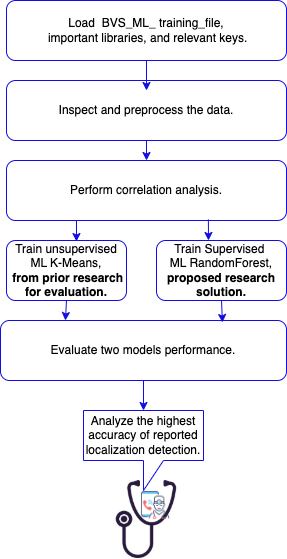

The diagram above was exported from draw.io. Its source (the exported page's mxGraphModel, read from the mxfile embedded in the PNG):
<mxGraphModel dx="954" dy="565" grid="1" gridSize="10" guides="1" tooltips="1" connect="1" arrows="1" fold="1" page="0" pageScale="1" pageWidth="827" pageHeight="1169" math="0" shadow="0">
  <root>
    <mxCell id="0" />
    <mxCell id="1" parent="0" />
    <mxCell id="nCVWKbd3ix43kSviaOGZ-12" style="edgeStyle=orthogonalEdgeStyle;rounded=0;orthogonalLoop=1;jettySize=auto;html=1;elbow=vertical;labelBackgroundColor=none;fontColor=#252323;strokeColor=#110de3;" parent="1" edge="1">
      <mxGeometry relative="1" as="geometry">
        <mxPoint x="420" y="270" as="targetPoint" />
        <mxPoint x="420" y="270" as="sourcePoint" />
      </mxGeometry>
    </mxCell>
    <mxCell id="jHzu3f6MQol0QRv3AMzJ-5" value="Perform correlation analysis." style="rounded=1;whiteSpace=wrap;html=1;labelBackgroundColor=none;strokeColor=#110de3;" parent="1" vertex="1">
      <mxGeometry x="280" y="280" width="280" height="60" as="geometry" />
    </mxCell>
    <mxCell id="jHzu3f6MQol0QRv3AMzJ-6" value="Inspect and preprocess the data." style="rounded=1;whiteSpace=wrap;html=1;labelBackgroundColor=none;strokeColor=#110de3;" parent="1" vertex="1">
      <mxGeometry x="280" y="200" width="280" height="60" as="geometry" />
    </mxCell>
    <mxCell id="jHzu3f6MQol0QRv3AMzJ-7" value="Load&amp;nbsp; BVS_ML_ training_file,&lt;div&gt;&lt;span style=&quot;background-color: initial;&quot;&gt;&amp;nbsp;important libraries, and relevant keys.&lt;/span&gt;&lt;/div&gt;" style="rounded=1;whiteSpace=wrap;html=1;labelBackgroundColor=none;strokeColor=#110de3;" parent="1" vertex="1">
      <mxGeometry x="280" y="120" width="280" height="60" as="geometry" />
    </mxCell>
    <mxCell id="jHzu3f6MQol0QRv3AMzJ-8" value="Train Supervised&amp;nbsp;&lt;div&gt;ML RandomForest,&lt;div&gt;&lt;b&gt;proposed research solution.&lt;/b&gt;&lt;/div&gt;&lt;/div&gt;" style="rounded=1;whiteSpace=wrap;html=1;labelBackgroundColor=none;strokeColor=#110de3;" parent="1" vertex="1">
      <mxGeometry x="430" y="360" width="130" height="60" as="geometry" />
    </mxCell>
    <mxCell id="nCVWKbd3ix43kSviaOGZ-1" value="Evaluate two models performance." style="rounded=1;whiteSpace=wrap;html=1;labelBackgroundColor=none;strokeColor=#110de3;" parent="1" vertex="1">
      <mxGeometry x="274" y="440" width="286" height="60" as="geometry" />
    </mxCell>
    <mxCell id="nCVWKbd3ix43kSviaOGZ-9" value="Train unsupervised ML K-Means,&lt;div&gt;&amp;nbsp;&lt;b&gt;from prior research for evaluation.&lt;/b&gt;&lt;/div&gt;" style="rounded=1;whiteSpace=wrap;html=1;labelBackgroundColor=none;strokeColor=#110de3;" parent="1" vertex="1">
      <mxGeometry x="280" y="360" width="120" height="60" as="geometry" />
    </mxCell>
    <mxCell id="nCVWKbd3ix43kSviaOGZ-17" value="" style="endArrow=classic;html=1;rounded=0;elbow=vertical;exitX=0.5;exitY=1;exitDx=0;exitDy=0;entryX=0.5;entryY=0.167;entryDx=0;entryDy=0;entryPerimeter=0;labelBackgroundColor=none;fontColor=#252323;strokeColor=#110de3;" parent="1" source="jHzu3f6MQol0QRv3AMzJ-7" target="jHzu3f6MQol0QRv3AMzJ-6" edge="1">
      <mxGeometry width="50" height="50" relative="1" as="geometry">
        <mxPoint x="390" y="320" as="sourcePoint" />
        <mxPoint x="440" y="270" as="targetPoint" />
      </mxGeometry>
    </mxCell>
    <mxCell id="nCVWKbd3ix43kSviaOGZ-18" value="" style="endArrow=classic;html=1;rounded=0;elbow=vertical;exitX=0.5;exitY=1;exitDx=0;exitDy=0;entryX=0.5;entryY=0;entryDx=0;entryDy=0;labelBackgroundColor=none;fontColor=#252323;strokeColor=#110de3;" parent="1" source="jHzu3f6MQol0QRv3AMzJ-6" target="jHzu3f6MQol0QRv3AMzJ-5" edge="1">
      <mxGeometry width="50" height="50" relative="1" as="geometry">
        <mxPoint x="430" y="190" as="sourcePoint" />
        <mxPoint x="430" y="220" as="targetPoint" />
      </mxGeometry>
    </mxCell>
    <mxCell id="nCVWKbd3ix43kSviaOGZ-20" value="" style="endArrow=classic;html=1;rounded=0;elbow=vertical;exitX=0.721;exitY=0.983;exitDx=0;exitDy=0;labelBackgroundColor=none;fontColor=#252323;exitPerimeter=0;strokeColor=#110de3;" parent="1" source="jHzu3f6MQol0QRv3AMzJ-5" target="jHzu3f6MQol0QRv3AMzJ-8" edge="1">
      <mxGeometry width="50" height="50" relative="1" as="geometry">
        <mxPoint x="450" y="210" as="sourcePoint" />
        <mxPoint x="450" y="240" as="targetPoint" />
        <Array as="points">
          <mxPoint x="482" y="360" />
        </Array>
      </mxGeometry>
    </mxCell>
    <mxCell id="nCVWKbd3ix43kSviaOGZ-21" value="" style="endArrow=classic;html=1;rounded=0;elbow=vertical;entryX=0.776;entryY=0.033;entryDx=0;entryDy=0;exitX=0.5;exitY=1;exitDx=0;exitDy=0;labelBackgroundColor=none;fontColor=#252323;entryPerimeter=0;strokeColor=#110de3;" parent="1" source="jHzu3f6MQol0QRv3AMzJ-8" target="nCVWKbd3ix43kSviaOGZ-1" edge="1">
      <mxGeometry width="50" height="50" relative="1" as="geometry">
        <mxPoint x="420" y="430" as="sourcePoint" />
        <mxPoint x="460" y="250" as="targetPoint" />
      </mxGeometry>
    </mxCell>
    <mxCell id="nCVWKbd3ix43kSviaOGZ-22" value="" style="endArrow=classic;html=1;rounded=0;elbow=vertical;exitX=0.5;exitY=1;exitDx=0;exitDy=0;entryX=0.227;entryY=0;entryDx=0;entryDy=0;labelBackgroundColor=none;fontColor=#252323;entryPerimeter=0;strokeColor=#110de3;" parent="1" source="nCVWKbd3ix43kSviaOGZ-9" target="nCVWKbd3ix43kSviaOGZ-1" edge="1">
      <mxGeometry width="50" height="50" relative="1" as="geometry">
        <mxPoint x="470" y="230" as="sourcePoint" />
        <mxPoint x="470" y="260" as="targetPoint" />
      </mxGeometry>
    </mxCell>
    <mxCell id="ltbXkOiE3Adet9NPk1_k-1" value="" style="shape=image;html=1;verticalAlign=top;verticalLabelPosition=bottom;labelBackgroundColor=#ffffff;imageAspect=0;aspect=fixed;image=https://cdn3.iconfinder.com/data/icons/clinical-3/96/medical-checkup-128.png;strokeColor=#110de3;" parent="1" vertex="1">
      <mxGeometry x="381" y="600" width="78" height="78" as="geometry" />
    </mxCell>
    <mxCell id="ltbXkOiE3Adet9NPk1_k-2" value="" style="shape=image;html=1;verticalAlign=top;verticalLabelPosition=bottom;labelBackgroundColor=#ffffff;imageAspect=0;aspect=fixed;image=https://cdn2.iconfinder.com/data/icons/coronavirus-innovicons-color/128/call-doctor-coronavirus-smartphone-128.png;strokeColor=#110de3;" parent="1" vertex="1">
      <mxGeometry x="414" y="610" width="30" height="30" as="geometry" />
    </mxCell>
    <mxCell id="ltbXkOiE3Adet9NPk1_k-5" value="Analyze the highest accuracy of reported localization detection." style="shape=callout;whiteSpace=wrap;html=1;perimeter=calloutPerimeter;strokeColor=#110de3;" parent="1" vertex="1">
      <mxGeometry x="357" y="530" width="120" height="80" as="geometry" />
    </mxCell>
    <mxCell id="ltbXkOiE3Adet9NPk1_k-6" value="" style="endArrow=classic;html=1;rounded=0;elbow=vertical;exitX=0.25;exitY=1;exitDx=0;exitDy=0;labelBackgroundColor=none;fontColor=#252323;entryX=0.583;entryY=0.017;entryDx=0;entryDy=0;entryPerimeter=0;strokeColor=#110de3;" parent="1" source="jHzu3f6MQol0QRv3AMzJ-5" target="nCVWKbd3ix43kSviaOGZ-9" edge="1">
      <mxGeometry width="50" height="50" relative="1" as="geometry">
        <mxPoint x="430" y="350" as="sourcePoint" />
        <mxPoint x="478" y="370" as="targetPoint" />
      </mxGeometry>
    </mxCell>
    <mxCell id="ltbXkOiE3Adet9NPk1_k-7" value="" style="endArrow=classic;html=1;rounded=0;elbow=vertical;exitX=0.5;exitY=1;exitDx=0;exitDy=0;labelBackgroundColor=none;fontColor=#252323;entryX=0.5;entryY=0;entryDx=0;entryDy=0;entryPerimeter=0;strokeColor=#110de3;" parent="1" source="nCVWKbd3ix43kSviaOGZ-1" target="ltbXkOiE3Adet9NPk1_k-5" edge="1">
      <mxGeometry width="50" height="50" relative="1" as="geometry">
        <mxPoint x="360" y="350" as="sourcePoint" />
        <mxPoint x="360" y="371" as="targetPoint" />
      </mxGeometry>
    </mxCell>
  </root>
</mxGraphModel>